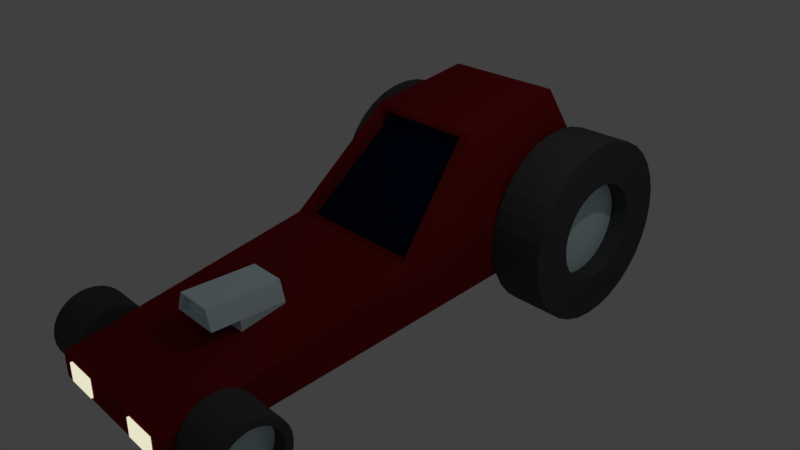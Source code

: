 # Source: low_poly_car.blend  (saved by Blender 2.79.0; exported with 4.5.12 LTS)
import bpy
from mathutils import Matrix  # noqa: F401  (used for matrix-valued properties, if any)

bpy.ops.wm.read_factory_settings(use_empty=True)
scene = bpy.context.scene
scene.name = 'Scene'

# ---- collections
col_collection_1 = bpy.data.collections.new('Collection 1'); scene.collection.children.link(col_collection_1)
col_collection_8 = bpy.data.collections.new('Collection 8'); scene.collection.children.link(col_collection_8)

# ---- materials (node trees are filled in below, after node groups)
mat_body = bpy.data.materials.new('Body')
mat_body.alpha_threshold = 0.0
mat_body.roughness = 0.5
mat_glass = bpy.data.materials.new('Glass')
mat_glass.alpha_threshold = 0.0
mat_glass.roughness = 0.5
mat_focus = bpy.data.materials.new('Focus')
mat_focus.alpha_threshold = 0.0
mat_focus.roughness = 0.5
mat_rubber = bpy.data.materials.new('Rubber')
mat_rubber.alpha_threshold = 0.0
mat_rubber.roughness = 0.5
mat_chrome = bpy.data.materials.new('Chrome')
mat_chrome.alpha_threshold = 0.0
mat_chrome.roughness = 0.5

# ---- material node trees
mat_body.use_nodes = True; mat_body.node_tree.nodes.clear()
_N = mat_body.node_tree.nodes; _L = mat_body.node_tree.links
n0 = _N.new('ShaderNodeOutputMaterial'); n0.name = 'Material Output'; n0.location = (300, 300)
n1 = _N.new('ShaderNodeBsdfDiffuse'); n1.name = 'Diffuse BSDF'; n1.location = (10, 300)
n1.inputs[0].default_value = (0.2079, 0.009706, 0.01072, 1.0)
_L.new(n1.outputs[0], n0.inputs[0])
n0.is_active_output = True
mat_glass.use_nodes = True; mat_glass.node_tree.nodes.clear()
_N = mat_glass.node_tree.nodes; _L = mat_glass.node_tree.links
n0 = _N.new('ShaderNodeOutputMaterial'); n0.name = 'Material Output'; n0.location = (300, 300)
n1 = _N.new('ShaderNodeBsdfDiffuse'); n1.name = 'Diffuse BSDF'; n1.location = (10, 300)
n1.inputs[0].default_value = (0.003301, 0.01138, 0.03741, 1.0)
_L.new(n1.outputs[0], n0.inputs[0])
n0.is_active_output = True
mat_focus.use_nodes = True; mat_focus.node_tree.nodes.clear()
_N = mat_focus.node_tree.nodes; _L = mat_focus.node_tree.links
n0 = _N.new('ShaderNodeOutputMaterial'); n0.name = 'Material Output'; n0.location = (300, 300)
n1 = _N.new('ShaderNodeEmission'); n1.name = 'Emission'; n1.location = (10, 300)
n1.inputs[0].default_value = (0.8, 0.7726, 0.5795, 1.0)
_L.new(n1.outputs[0], n0.inputs[0])
n0.is_active_output = True
mat_rubber.use_nodes = True; mat_rubber.node_tree.nodes.clear()
_N = mat_rubber.node_tree.nodes; _L = mat_rubber.node_tree.links
n0 = _N.new('ShaderNodeOutputMaterial'); n0.name = 'Material Output'; n0.location = (300, 300)
n1 = _N.new('ShaderNodeBsdfDiffuse'); n1.name = 'Diffuse BSDF'; n1.location = (10, 300)
n1.inputs[0].default_value = (0.07324, 0.07324, 0.07324, 1.0)
_L.new(n1.outputs[0], n0.inputs[0])
n0.is_active_output = True
mat_chrome.use_nodes = True; mat_chrome.node_tree.nodes.clear()
_N = mat_chrome.node_tree.nodes; _L = mat_chrome.node_tree.links
n0 = _N.new('ShaderNodeOutputMaterial'); n0.name = 'Material Output'; n0.location = (300, 300)
n1 = _N.new('ShaderNodeBsdfDiffuse'); n1.name = 'Diffuse BSDF'; n1.location = (10, 300)
n1.inputs[0].default_value = (0.7428, 0.9426, 1.0, 1.0)
_L.new(n1.outputs[0], n0.inputs[0])
n0.is_active_output = True

# ---- world
world_world = bpy.data.worlds.new('World'); scene.world = world_world
world_world.color = (0.05088, 0.05088, 0.05088)
world_world.use_sun_shadow = False
world_world.sun_shadow_jitter_overblur = 0.0
world_world.cycles.sampling_method = 'MANUAL'

# ---- cameras
cam_camera = bpy.data.cameras.new('Camera')
cam_camera.clip_end = 100.0
cam_camera.lens = 35.0
cam_camera.sensor_width = 32.0
cam_camera.sensor_height = 18.0
cam_camera.ortho_scale = 7.314
cam_camera.dof.focus_distance = 0.0

# ---- lights
light_lamp = bpy.data.lights.new('Lamp', 'POINT')
light_lamp.transmission_factor = 0.0
light_lamp.cutoff_distance = 30.0
light_lamp.energy = 100.0
light_lamp.shadow_buffer_clip_start = 1.001
light_lamp.shadow_soft_size = 0.1
light_lamp.shadow_maximum_resolution = 0.006
light_lamp.use_absolute_resolution = True

# ---- meshes
me_cube_001 = bpy.data.meshes.new('Cube.001')
me_cube_001.from_pydata([(-1.0, -1.456, 0.1291), (-1.0, -1.467, 1.0), (-0.8458, 1.238, -1.144), (-1.0, 1.247, 1.0), (1.0, -1.456, 0.1291), (1.0, -1.467, 1.0), (0.8458, 1.238, -1.144), (1.0, 1.247, 1.0), (-0.8516, -0.09335, -1.114), (-1.0, -0.1098, 1.0), (0.8516, -0.09335, -1.114), (1.0, -0.1098, 1.0), (0.6328, 1.025, -4.354), (-0.6328, 1.025, -4.354), (0.6378, 0.3937, -3.981), (-0.6378, 0.3937, -3.981), (1.0, -0.1098, -0.9765), (-1.0, -0.1098, -0.9765), (0.7679, 0.4102, -4.119), (-0.7679, 0.4102, -4.119), (0.8516, -0.04497, -0.8641), (-0.8516, -0.04497, -0.8641), (0.6378, 0.4421, -3.731), (-0.6378, 0.4421, -3.731), (1.0, 1.247, -1.0), (-1.0, 1.247, -1.0), (0.7679, 1.016, -4.498), (-0.7679, 1.016, -4.498), (0.8458, 1.124, -0.8175), (-0.8458, 1.124, -0.8175), (0.6328, 0.9116, -4.027), (-0.6328, 0.9116, -4.027), (0.8458, 1.124, -0.8175), (-0.8458, 1.124, -0.8175), (0.6328, 0.9116, -4.027), (-0.6328, 0.9116, -4.027), (0.8458, 1.124, -0.8175), (-0.8458, 1.124, -0.8175), (0.6328, 0.9116, -4.027), (-0.6328, 0.9116, -4.027)], [], [(17, 9, 3, 25), (25, 3, 7, 24), (16, 11, 5, 4), (4, 5, 1, 0), (17, 16, 4, 0), (11, 9, 1, 5), (7, 3, 9, 11), (8, 15, 23, 21), (24, 7, 11, 16), (0, 1, 9, 17), (27, 26, 18, 19), (12, 13, 31, 30), (24, 16, 18, 26), (17, 25, 27, 19), (8, 10, 16, 17), (14, 15, 19, 18), (15, 8, 17, 19), (10, 14, 18, 16), (20, 21, 23, 22), (10, 8, 21, 20), (14, 10, 20, 22), (15, 14, 22, 23), (6, 2, 25, 24), (13, 12, 26, 27), (12, 6, 24, 26), (2, 13, 27, 25), (31, 29, 33, 35), (6, 12, 30, 28), (2, 6, 28, 29), (13, 2, 29, 31), (32, 34, 38, 36), (30, 31, 35, 34), (28, 30, 34, 32), (29, 28, 32, 33), (37, 36, 38, 39), (33, 32, 36, 37), (35, 33, 37, 39), (34, 35, 39, 38)])
me_cube_001.polygons.foreach_set('material_index', [0, 0, 0, 0, 0, 0, 0, 0, 0, 0, 0, 0, 0, 0, 0, 0, 0, 0, 1, 0, 0, 0, 0, 0, 0, 0, 0, 0, 0, 0, 0, 0, 0, 0, 1, 0, 0, 0])
me_cube_001.materials.append(mat_body)
me_cube_001.materials.append(mat_glass)
me_cube_001.use_remesh_preserve_volume = False
me_cube_001.use_remesh_preserve_attributes = False
me_cube_001.use_mirror_vertex_groups = False
me_cube_001.update()
me_cube_002 = bpy.data.meshes.new('Cube.002')
me_cube_002.from_pydata([(-1.0, -1.0, -1.0), (-1.0, -1.0, 1.0), (-1.0, 1.0, -1.0), (-1.0, 1.0, 1.0), (1.0, -1.0, -1.0), (1.0, -1.0, 1.0), (1.0, 1.0, -1.0), (1.0, 1.0, 1.0)], [], [(0, 1, 3, 2), (2, 3, 7, 6), (6, 7, 5, 4), (4, 5, 1, 0), (2, 6, 4, 0), (7, 3, 1, 5)])
me_cube_002.materials.append(mat_focus)
me_cube_002.use_remesh_preserve_volume = False
me_cube_002.use_remesh_preserve_attributes = False
me_cube_002.use_mirror_vertex_groups = False
me_cube_002.update()
me_cylinder_001 = bpy.data.meshes.new('Cylinder.001')
me_cylinder_001.from_pydata([(0.0, 1.0, -1.0), (-8.053e-08, 0.7891, 1.0), (0.1951, 0.9808, -1.0), (0.1539, 0.7739, 1.0), (0.3827, 0.9239, -1.0), (0.302, 0.729, 1.0), (0.5556, 0.8315, -1.0), (0.4384, 0.6561, 1.0), (0.7071, 0.7071, -1.0), (0.558, 0.558, 1.0), (0.8315, 0.5556, -1.0), (0.6561, 0.4384, 1.0), (0.9239, 0.3827, -1.0), (0.729, 0.302, 1.0), (0.9808, 0.1951, -1.0), (0.7739, 0.1539, 1.0), (1.0, 7.55e-08, -1.0), (0.7891, 4.313e-08, 1.0), (0.9808, -0.1951, -1.0), (0.7739, -0.1539, 1.0), (0.9239, -0.3827, -1.0), (0.729, -0.302, 1.0), (0.8315, -0.5556, -1.0), (0.6561, -0.4384, 1.0), (0.7071, -0.7071, -1.0), (0.558, -0.558, 1.0), (0.5556, -0.8315, -1.0), (0.4384, -0.6561, 1.0), (0.3827, -0.9239, -1.0), (0.302, -0.729, 1.0), (0.1951, -0.9808, -1.0), (0.1539, -0.7739, 1.0), (-3.258e-07, -1.0, -1.0), (-2.611e-07, -0.7891, 1.0), (-0.1951, -0.9808, -1.0), (-0.1539, -0.7739, 1.0), (-0.3827, -0.9239, -1.0), (-0.302, -0.729, 1.0), (-0.5556, -0.8315, -1.0), (-0.4384, -0.6561, 1.0), (-0.7071, -0.7071, -1.0), (-0.558, -0.558, 1.0), (-0.8315, -0.5556, -1.0), (-0.6561, -0.4384, 1.0), (-0.9239, -0.3827, -1.0), (-0.729, -0.302, 1.0), (-0.9808, -0.1951, -1.0), (-0.7739, -0.1539, 1.0), (-1.0, 9.656e-07, -1.0), (-0.7891, 7.73e-07, 1.0), (-0.9808, 0.1951, -1.0), (-0.7739, 0.1539, 1.0), (-0.9239, 0.3827, -1.0), (-0.729, 0.302, 1.0), (-0.8315, 0.5556, -1.0), (-0.6561, 0.4384, 1.0), (-0.7071, 0.7071, -1.0), (-0.558, 0.558, 1.0), (-0.5556, 0.8315, -1.0), (-0.4384, 0.6561, 1.0), (-0.3827, 0.9239, -1.0), (-0.302, 0.729, 1.0), (-0.1951, 0.9808, -1.0), (-0.1539, 0.7739, 1.0), (0.1951, 0.9808, 1.0), (0.0, 1.0, 1.0), (0.3827, 0.9239, 1.0), (0.5556, 0.8315, 1.0), (0.7071, 0.7071, 1.0), (0.8315, 0.5556, 1.0), (0.9239, 0.3827, 1.0), (0.9808, 0.1951, 1.0), (1.0, 7.55e-08, 1.0), (0.9808, -0.1951, 1.0), (0.9239, -0.3827, 1.0), (0.8315, -0.5556, 1.0), (0.7071, -0.7071, 1.0), (0.5556, -0.8315, 1.0), (0.3827, -0.9239, 1.0), (0.1951, -0.9808, 1.0), (-3.258e-07, -1.0, 1.0), (-0.1951, -0.9808, 1.0), (-0.3827, -0.9239, 1.0), (-0.5556, -0.8315, 1.0), (-0.7071, -0.7071, 1.0), (-0.8315, -0.5556, 1.0), (-0.9239, -0.3827, 1.0), (-0.9808, -0.1951, 1.0), (-1.0, 9.656e-07, 1.0), (-0.9808, 0.1951, 1.0), (-0.9239, 0.3827, 1.0), (-0.8315, 0.5556, 1.0), (-0.7071, 0.7071, 1.0), (-0.5556, 0.8315, 1.0), (-0.3827, 0.9239, 1.0), (-0.1951, 0.9808, 1.0), (0.1539, 0.7739, 0.4056), (-1.087e-07, 0.7891, 0.4056), (0.302, 0.729, 0.4056), (0.4384, 0.6561, 0.4056), (0.558, 0.558, 0.4056), (0.6561, 0.4384, 0.4056), (0.729, 0.302, 0.4056), (0.7739, 0.1539, 0.4056), (0.7891, 4.313e-08, 0.4056), (0.7739, -0.1539, 0.4056), (0.729, -0.302, 0.4056), (0.6561, -0.4384, 0.4056), (0.558, -0.558, 0.4056), (0.4384, -0.6561, 0.4056), (0.302, -0.729, 0.4056), (0.1539, -0.7739, 0.4056), (-2.893e-07, -0.7891, 0.4056), (-0.1539, -0.7739, 0.4056), (-0.302, -0.729, 0.4056), (-0.4384, -0.6561, 0.4056), (-0.558, -0.558, 0.4056), (-0.6561, -0.4384, 0.4056), (-0.729, -0.302, 0.4056), (-0.7739, -0.1539, 0.4056), (-0.7891, 7.73e-07, 0.4056), (-0.7739, 0.1539, 0.4056), (-0.729, 0.302, 0.4056), (-0.6561, 0.4384, 0.4056), (-0.558, 0.558, 0.4056), (-0.4384, 0.6561, 0.4056), (-0.302, 0.729, 0.4056), (-0.1539, 0.7739, 0.4056)], [], [(0, 65, 64, 2), (2, 64, 66, 4), (4, 66, 67, 6), (6, 67, 68, 8), (8, 68, 69, 10), (10, 69, 70, 12), (12, 70, 71, 14), (14, 71, 72, 16), (16, 72, 73, 18), (18, 73, 74, 20), (20, 74, 75, 22), (22, 75, 76, 24), (24, 76, 77, 26), (26, 77, 78, 28), (28, 78, 79, 30), (30, 79, 80, 32), (32, 80, 81, 34), (34, 81, 82, 36), (36, 82, 83, 38), (38, 83, 84, 40), (40, 84, 85, 42), (42, 85, 86, 44), (44, 86, 87, 46), (46, 87, 88, 48), (48, 88, 89, 50), (50, 89, 90, 52), (52, 90, 91, 54), (54, 91, 92, 56), (56, 92, 93, 58), (58, 93, 94, 60), (61, 59, 125, 126), (60, 94, 95, 62), (62, 95, 65, 0), (0, 2, 4, 6, 8, 10, 12, 14, 16, 18, 20, 22, 24, 26, 28, 30, 32, 34, 36, 38, 40, 42, 44, 46, 48, 50, 52, 54, 56, 58, 60, 62), (1, 3, 64, 65), (3, 5, 66, 64), (5, 7, 67, 66), (7, 9, 68, 67), (9, 11, 69, 68), (11, 13, 70, 69), (13, 15, 71, 70), (15, 17, 72, 71), (17, 19, 73, 72), (19, 21, 74, 73), (21, 23, 75, 74), (23, 25, 76, 75), (25, 27, 77, 76), (27, 29, 78, 77), (29, 31, 79, 78), (31, 33, 80, 79), (33, 35, 81, 80), (35, 37, 82, 81), (37, 39, 83, 82), (39, 41, 84, 83), (41, 43, 85, 84), (43, 45, 86, 85), (45, 47, 87, 86), (47, 49, 88, 87), (49, 51, 89, 88), (51, 53, 90, 89), (53, 55, 91, 90), (55, 57, 92, 91), (57, 59, 93, 92), (59, 61, 94, 93), (61, 63, 95, 94), (63, 1, 65, 95), (96, 97, 127, 126, 125, 124, 123, 122, 121, 120, 119, 118, 117, 116, 115, 114, 113, 112, 111, 110, 109, 108, 107, 106, 105, 104, 103, 102, 101, 100, 99, 98), (35, 33, 112, 113), (9, 7, 99, 100), (63, 61, 126, 127), (37, 35, 113, 114), (11, 9, 100, 101), (1, 63, 127, 97), (39, 37, 114, 115), (13, 11, 101, 102), (41, 39, 115, 116), (15, 13, 102, 103), (43, 41, 116, 117), (17, 15, 103, 104), (45, 43, 117, 118), (19, 17, 104, 105), (47, 45, 118, 119), (21, 19, 105, 106), (49, 47, 119, 120), (23, 21, 106, 107), (51, 49, 120, 121), (25, 23, 107, 108), (53, 51, 121, 122), (27, 25, 108, 109), (55, 53, 122, 123), (29, 27, 109, 110), (3, 1, 97, 96), (57, 55, 123, 124), (31, 29, 110, 111), (5, 3, 96, 98), (59, 57, 124, 125), (33, 31, 111, 112), (7, 5, 98, 99)])
me_cylinder_001.polygons.foreach_set('material_index', [0, 0, 0, 0, 0, 0, 0, 0, 0, 0, 0, 0, 0, 0, 0, 0, 0, 0, 0, 0, 0, 0, 0, 0, 0, 0, 0, 0, 0, 0, 0, 0, 0, 0, 0, 0, 0, 0, 0, 0, 0, 0, 0, 0, 0, 0, 0, 0, 0, 0, 0, 0, 0, 0, 0, 0, 0, 0, 0, 0, 0, 0, 0, 0, 0, 0, 1, 0, 0, 0, 0, 0, 0, 0, 0, 0, 0, 0, 0, 0, 0, 0, 0, 0, 0, 0, 0, 0, 0, 0, 0, 0, 0, 0, 0, 0, 0, 0])
me_cylinder_001.materials.append(mat_rubber)
me_cylinder_001.materials.append(mat_chrome)
me_cylinder_001.use_remesh_preserve_volume = False
me_cylinder_001.use_remesh_preserve_attributes = False
me_cylinder_001.use_mirror_vertex_groups = False
me_cylinder_001.update()
me_cylinder = bpy.data.meshes.new('Cylinder')
me_cylinder.from_pydata([(0.0, 1.0, -1.0), (-1.766e-07, 0.5374, 1.0), (0.1951, 0.9808, -1.0), (0.1048, 0.5271, 1.0), (0.3827, 0.9239, -1.0), (0.2057, 0.4965, 1.0), (0.5556, 0.8315, -1.0), (0.2986, 0.4468, 1.0), (0.7071, 0.7071, -1.0), (0.38, 0.38, 1.0), (0.8315, 0.5556, -1.0), (0.4468, 0.2986, 1.0), (0.9239, 0.3827, -1.0), (0.4965, 0.2057, 1.0), (0.9808, 0.1951, -1.0), (0.5271, 0.1048, 1.0), (1.0, 7.55e-08, -1.0), (0.5374, 4.501e-09, 1.0), (0.9808, -0.1951, -1.0), (0.5271, -0.1048, 1.0), (0.9239, -0.3827, -1.0), (0.4965, -0.2057, 1.0), (0.8315, -0.5556, -1.0), (0.4468, -0.2986, 1.0), (0.7071, -0.7071, -1.0), (0.38, -0.38, 1.0), (0.5556, -0.8315, -1.0), (0.2986, -0.4468, 1.0), (0.3827, -0.9239, -1.0), (0.2057, -0.4965, 1.0), (0.1951, -0.9808, -1.0), (0.1048, -0.5271, 1.0), (-3.258e-07, -1.0, -1.0), (-1.838e-07, -0.5374, 1.0), (-0.1951, -0.9808, -1.0), (-0.1048, -0.5271, 1.0), (-0.3827, -0.9239, -1.0), (-0.2057, -0.4965, 1.0), (-0.5556, -0.8315, -1.0), (-0.2986, -0.4468, 1.0), (-0.7071, -0.7071, -1.0), (-0.38, -0.38, 1.0), (-0.8315, -0.5556, -1.0), (-0.4468, -0.2986, 1.0), (-0.9239, -0.3827, -1.0), (-0.4965, -0.2057, 1.0), (-0.9808, -0.1951, -1.0), (-0.5271, -0.1048, 1.0), (-1.0, 9.656e-07, -1.0), (-0.5374, 5.431e-07, 1.0), (-0.9808, 0.1951, -1.0), (-0.5271, 0.1048, 1.0), (-0.9239, 0.3827, -1.0), (-0.4965, 0.2057, 1.0), (-0.8315, 0.5556, -1.0), (-0.4468, 0.2986, 1.0), (-0.7071, 0.7071, -1.0), (-0.38, 0.38, 1.0), (-0.5556, 0.8315, -1.0), (-0.2986, 0.4468, 1.0), (-0.3827, 0.9239, -1.0), (-0.2057, 0.4965, 1.0), (-0.1951, 0.9808, -1.0), (-0.1048, 0.5271, 1.0), (0.1951, 0.9808, 1.0), (0.0, 1.0, 1.0), (0.3827, 0.9239, 1.0), (0.5556, 0.8315, 1.0), (0.7071, 0.7071, 1.0), (0.8315, 0.5556, 1.0), (0.9239, 0.3827, 1.0), (0.9808, 0.1951, 1.0), (1.0, 7.55e-08, 1.0), (0.9808, -0.1951, 1.0), (0.9239, -0.3827, 1.0), (0.8315, -0.5556, 1.0), (0.7071, -0.7071, 1.0), (0.5556, -0.8315, 1.0), (0.3827, -0.9239, 1.0), (0.1951, -0.9808, 1.0), (-3.258e-07, -1.0, 1.0), (-0.1951, -0.9808, 1.0), (-0.3827, -0.9239, 1.0), (-0.5556, -0.8315, 1.0), (-0.7071, -0.7071, 1.0), (-0.8315, -0.5556, 1.0), (-0.9239, -0.3827, 1.0), (-0.9808, -0.1951, 1.0), (-1.0, 9.656e-07, 1.0), (-0.9808, 0.1951, 1.0), (-0.9239, 0.3827, 1.0), (-0.8315, 0.5556, 1.0), (-0.7071, 0.7071, 1.0), (-0.5556, 0.8315, 1.0), (-0.3827, 0.9239, 1.0), (-0.1951, 0.9808, 1.0), (0.1048, 0.5271, 0.3334), (-1.612e-07, 0.5374, 0.3334), (0.2057, 0.4965, 0.3334), (0.2986, 0.4468, 0.3334), (0.38, 0.38, 0.3334), (0.4468, 0.2986, 0.3334), (0.4965, 0.2057, 0.3334), (0.5271, 0.1048, 0.3334), (0.5374, 4.501e-09, 0.3334), (0.5271, -0.1048, 0.3334), (0.4965, -0.2057, 0.3334), (0.4468, -0.2986, 0.3334), (0.38, -0.38, 0.3334), (0.2986, -0.4468, 0.3334), (0.2057, -0.4965, 0.3334), (0.1048, -0.5271, 0.3334), (-1.685e-07, -0.5374, 0.3334), (-0.1048, -0.5271, 0.3334), (-0.2057, -0.4965, 0.3334), (-0.2986, -0.4468, 0.3334), (-0.38, -0.38, 0.3334), (-0.4468, -0.2986, 0.3334), (-0.4965, -0.2057, 0.3334), (-0.5271, -0.1048, 0.3334), (-0.5374, 5.431e-07, 0.3334), (-0.5271, 0.1048, 0.3334), (-0.4965, 0.2057, 0.3334), (-0.4468, 0.2986, 0.3334), (-0.38, 0.38, 0.3334), (-0.2986, 0.4468, 0.3334), (-0.2057, 0.4965, 0.3334), (-0.1048, 0.5271, 0.3334)], [], [(0, 65, 64, 2), (2, 64, 66, 4), (4, 66, 67, 6), (6, 67, 68, 8), (8, 68, 69, 10), (10, 69, 70, 12), (12, 70, 71, 14), (14, 71, 72, 16), (16, 72, 73, 18), (18, 73, 74, 20), (20, 74, 75, 22), (22, 75, 76, 24), (24, 76, 77, 26), (26, 77, 78, 28), (28, 78, 79, 30), (30, 79, 80, 32), (32, 80, 81, 34), (34, 81, 82, 36), (36, 82, 83, 38), (38, 83, 84, 40), (40, 84, 85, 42), (42, 85, 86, 44), (44, 86, 87, 46), (46, 87, 88, 48), (48, 88, 89, 50), (50, 89, 90, 52), (52, 90, 91, 54), (54, 91, 92, 56), (56, 92, 93, 58), (58, 93, 94, 60), (51, 49, 120, 121), (60, 94, 95, 62), (62, 95, 65, 0), (0, 2, 4, 6, 8, 10, 12, 14, 16, 18, 20, 22, 24, 26, 28, 30, 32, 34, 36, 38, 40, 42, 44, 46, 48, 50, 52, 54, 56, 58, 60, 62), (1, 3, 64, 65), (3, 5, 66, 64), (5, 7, 67, 66), (7, 9, 68, 67), (9, 11, 69, 68), (11, 13, 70, 69), (13, 15, 71, 70), (15, 17, 72, 71), (17, 19, 73, 72), (19, 21, 74, 73), (21, 23, 75, 74), (23, 25, 76, 75), (25, 27, 77, 76), (27, 29, 78, 77), (29, 31, 79, 78), (31, 33, 80, 79), (33, 35, 81, 80), (35, 37, 82, 81), (37, 39, 83, 82), (39, 41, 84, 83), (41, 43, 85, 84), (43, 45, 86, 85), (45, 47, 87, 86), (47, 49, 88, 87), (49, 51, 89, 88), (51, 53, 90, 89), (53, 55, 91, 90), (55, 57, 92, 91), (57, 59, 93, 92), (59, 61, 94, 93), (61, 63, 95, 94), (63, 1, 65, 95), (96, 97, 127, 126, 125, 124, 123, 122, 121, 120, 119, 118, 117, 116, 115, 114, 113, 112, 111, 110, 109, 108, 107, 106, 105, 104, 103, 102, 101, 100, 99, 98), (25, 23, 107, 108), (53, 51, 121, 122), (27, 25, 108, 109), (55, 53, 122, 123), (29, 27, 109, 110), (3, 1, 97, 96), (57, 55, 123, 124), (31, 29, 110, 111), (5, 3, 96, 98), (59, 57, 124, 125), (33, 31, 111, 112), (7, 5, 98, 99), (61, 59, 125, 126), (35, 33, 112, 113), (9, 7, 99, 100), (63, 61, 126, 127), (37, 35, 113, 114), (11, 9, 100, 101), (1, 63, 127, 97), (39, 37, 114, 115), (13, 11, 101, 102), (41, 39, 115, 116), (15, 13, 102, 103), (43, 41, 116, 117), (17, 15, 103, 104), (45, 43, 117, 118), (19, 17, 104, 105), (47, 45, 118, 119), (21, 19, 105, 106), (49, 47, 119, 120), (23, 21, 106, 107)])
me_cylinder.polygons.foreach_set('material_index', [0, 0, 0, 0, 0, 0, 0, 0, 0, 0, 0, 0, 0, 0, 0, 0, 0, 0, 0, 0, 0, 0, 0, 0, 0, 0, 0, 0, 0, 0, 0, 0, 0, 0, 0, 0, 0, 0, 0, 0, 0, 0, 0, 0, 0, 0, 0, 0, 0, 0, 0, 0, 0, 0, 0, 0, 0, 0, 0, 0, 0, 0, 0, 0, 0, 0, 1, 0, 0, 0, 0, 0, 0, 0, 0, 0, 0, 0, 0, 0, 0, 0, 0, 0, 0, 0, 0, 0, 0, 0, 0, 0, 0, 0, 0, 0, 0, 0])
me_cylinder.materials.append(mat_rubber)
me_cylinder.materials.append(mat_chrome)
me_cylinder.use_remesh_preserve_volume = False
me_cylinder.use_remesh_preserve_attributes = False
me_cylinder.use_mirror_vertex_groups = False
me_cylinder.update()
me_cube_005 = bpy.data.meshes.new('Cube.005')
me_cube_005.from_pydata([(-1.0, -1.0, -1.0), (-1.0, -1.0, 1.0), (-1.0, 1.0, -1.0), (-1.0, 1.0, 1.0), (1.0, -1.0, -1.0), (1.0, -1.0, 1.0), (1.0, 1.0, -1.0), (1.0, 1.0, 1.0)], [], [(0, 1, 3, 2), (2, 3, 7, 6), (6, 7, 5, 4), (4, 5, 1, 0), (2, 6, 4, 0), (7, 3, 1, 5)])
me_cube_005.materials.append(mat_focus)
me_cube_005.use_remesh_preserve_volume = False
me_cube_005.use_remesh_preserve_attributes = False
me_cube_005.use_mirror_vertex_groups = False
me_cube_005.update()
me_cylinder_004 = bpy.data.meshes.new('Cylinder.004')
me_cylinder_004.from_pydata([(0.0, 1.0, -1.0), (-8.053e-08, 0.7891, 1.0), (0.1951, 0.9808, -1.0), (0.1539, 0.7739, 1.0), (0.3827, 0.9239, -1.0), (0.302, 0.729, 1.0), (0.5556, 0.8315, -1.0), (0.4384, 0.6561, 1.0), (0.7071, 0.7071, -1.0), (0.558, 0.558, 1.0), (0.8315, 0.5556, -1.0), (0.6561, 0.4384, 1.0), (0.9239, 0.3827, -1.0), (0.729, 0.302, 1.0), (0.9808, 0.1951, -1.0), (0.7739, 0.1539, 1.0), (1.0, 7.55e-08, -1.0), (0.7891, 4.313e-08, 1.0), (0.9808, -0.1951, -1.0), (0.7739, -0.1539, 1.0), (0.9239, -0.3827, -1.0), (0.729, -0.302, 1.0), (0.8315, -0.5556, -1.0), (0.6561, -0.4384, 1.0), (0.7071, -0.7071, -1.0), (0.558, -0.558, 1.0), (0.5556, -0.8315, -1.0), (0.4384, -0.6561, 1.0), (0.3827, -0.9239, -1.0), (0.302, -0.729, 1.0), (0.1951, -0.9808, -1.0), (0.1539, -0.7739, 1.0), (-3.258e-07, -1.0, -1.0), (-2.611e-07, -0.7891, 1.0), (-0.1951, -0.9808, -1.0), (-0.1539, -0.7739, 1.0), (-0.3827, -0.9239, -1.0), (-0.302, -0.729, 1.0), (-0.5556, -0.8315, -1.0), (-0.4384, -0.6561, 1.0), (-0.7071, -0.7071, -1.0), (-0.558, -0.558, 1.0), (-0.8315, -0.5556, -1.0), (-0.6561, -0.4384, 1.0), (-0.9239, -0.3827, -1.0), (-0.729, -0.302, 1.0), (-0.9808, -0.1951, -1.0), (-0.7739, -0.1539, 1.0), (-1.0, 9.656e-07, -1.0), (-0.7891, 7.73e-07, 1.0), (-0.9808, 0.1951, -1.0), (-0.7739, 0.1539, 1.0), (-0.9239, 0.3827, -1.0), (-0.729, 0.302, 1.0), (-0.8315, 0.5556, -1.0), (-0.6561, 0.4384, 1.0), (-0.7071, 0.7071, -1.0), (-0.558, 0.558, 1.0), (-0.5556, 0.8315, -1.0), (-0.4384, 0.6561, 1.0), (-0.3827, 0.9239, -1.0), (-0.302, 0.729, 1.0), (-0.1951, 0.9808, -1.0), (-0.1539, 0.7739, 1.0), (0.1951, 0.9808, 1.0), (0.0, 1.0, 1.0), (0.3827, 0.9239, 1.0), (0.5556, 0.8315, 1.0), (0.7071, 0.7071, 1.0), (0.8315, 0.5556, 1.0), (0.9239, 0.3827, 1.0), (0.9808, 0.1951, 1.0), (1.0, 7.55e-08, 1.0), (0.9808, -0.1951, 1.0), (0.9239, -0.3827, 1.0), (0.8315, -0.5556, 1.0), (0.7071, -0.7071, 1.0), (0.5556, -0.8315, 1.0), (0.3827, -0.9239, 1.0), (0.1951, -0.9808, 1.0), (-3.258e-07, -1.0, 1.0), (-0.1951, -0.9808, 1.0), (-0.3827, -0.9239, 1.0), (-0.5556, -0.8315, 1.0), (-0.7071, -0.7071, 1.0), (-0.8315, -0.5556, 1.0), (-0.9239, -0.3827, 1.0), (-0.9808, -0.1951, 1.0), (-1.0, 9.656e-07, 1.0), (-0.9808, 0.1951, 1.0), (-0.9239, 0.3827, 1.0), (-0.8315, 0.5556, 1.0), (-0.7071, 0.7071, 1.0), (-0.5556, 0.8315, 1.0), (-0.3827, 0.9239, 1.0), (-0.1951, 0.9808, 1.0), (0.1539, 0.7739, 0.4056), (-1.087e-07, 0.7891, 0.4056), (0.302, 0.729, 0.4056), (0.4384, 0.6561, 0.4056), (0.558, 0.558, 0.4056), (0.6561, 0.4384, 0.4056), (0.729, 0.302, 0.4056), (0.7739, 0.1539, 0.4056), (0.7891, 4.313e-08, 0.4056), (0.7739, -0.1539, 0.4056), (0.729, -0.302, 0.4056), (0.6561, -0.4384, 0.4056), (0.558, -0.558, 0.4056), (0.4384, -0.6561, 0.4056), (0.302, -0.729, 0.4056), (0.1539, -0.7739, 0.4056), (-2.893e-07, -0.7891, 0.4056), (-0.1539, -0.7739, 0.4056), (-0.302, -0.729, 0.4056), (-0.4384, -0.6561, 0.4056), (-0.558, -0.558, 0.4056), (-0.6561, -0.4384, 0.4056), (-0.729, -0.302, 0.4056), (-0.7739, -0.1539, 0.4056), (-0.7891, 7.73e-07, 0.4056), (-0.7739, 0.1539, 0.4056), (-0.729, 0.302, 0.4056), (-0.6561, 0.4384, 0.4056), (-0.558, 0.558, 0.4056), (-0.4384, 0.6561, 0.4056), (-0.302, 0.729, 0.4056), (-0.1539, 0.7739, 0.4056)], [], [(0, 65, 64, 2), (2, 64, 66, 4), (4, 66, 67, 6), (6, 67, 68, 8), (8, 68, 69, 10), (10, 69, 70, 12), (12, 70, 71, 14), (14, 71, 72, 16), (16, 72, 73, 18), (18, 73, 74, 20), (20, 74, 75, 22), (22, 75, 76, 24), (24, 76, 77, 26), (26, 77, 78, 28), (28, 78, 79, 30), (30, 79, 80, 32), (32, 80, 81, 34), (34, 81, 82, 36), (36, 82, 83, 38), (38, 83, 84, 40), (40, 84, 85, 42), (42, 85, 86, 44), (44, 86, 87, 46), (46, 87, 88, 48), (48, 88, 89, 50), (50, 89, 90, 52), (52, 90, 91, 54), (54, 91, 92, 56), (56, 92, 93, 58), (58, 93, 94, 60), (61, 59, 125, 126), (60, 94, 95, 62), (62, 95, 65, 0), (0, 2, 4, 6, 8, 10, 12, 14, 16, 18, 20, 22, 24, 26, 28, 30, 32, 34, 36, 38, 40, 42, 44, 46, 48, 50, 52, 54, 56, 58, 60, 62), (1, 3, 64, 65), (3, 5, 66, 64), (5, 7, 67, 66), (7, 9, 68, 67), (9, 11, 69, 68), (11, 13, 70, 69), (13, 15, 71, 70), (15, 17, 72, 71), (17, 19, 73, 72), (19, 21, 74, 73), (21, 23, 75, 74), (23, 25, 76, 75), (25, 27, 77, 76), (27, 29, 78, 77), (29, 31, 79, 78), (31, 33, 80, 79), (33, 35, 81, 80), (35, 37, 82, 81), (37, 39, 83, 82), (39, 41, 84, 83), (41, 43, 85, 84), (43, 45, 86, 85), (45, 47, 87, 86), (47, 49, 88, 87), (49, 51, 89, 88), (51, 53, 90, 89), (53, 55, 91, 90), (55, 57, 92, 91), (57, 59, 93, 92), (59, 61, 94, 93), (61, 63, 95, 94), (63, 1, 65, 95), (96, 97, 127, 126, 125, 124, 123, 122, 121, 120, 119, 118, 117, 116, 115, 114, 113, 112, 111, 110, 109, 108, 107, 106, 105, 104, 103, 102, 101, 100, 99, 98), (35, 33, 112, 113), (9, 7, 99, 100), (63, 61, 126, 127), (37, 35, 113, 114), (11, 9, 100, 101), (1, 63, 127, 97), (39, 37, 114, 115), (13, 11, 101, 102), (41, 39, 115, 116), (15, 13, 102, 103), (43, 41, 116, 117), (17, 15, 103, 104), (45, 43, 117, 118), (19, 17, 104, 105), (47, 45, 118, 119), (21, 19, 105, 106), (49, 47, 119, 120), (23, 21, 106, 107), (51, 49, 120, 121), (25, 23, 107, 108), (53, 51, 121, 122), (27, 25, 108, 109), (55, 53, 122, 123), (29, 27, 109, 110), (3, 1, 97, 96), (57, 55, 123, 124), (31, 29, 110, 111), (5, 3, 96, 98), (59, 57, 124, 125), (33, 31, 111, 112), (7, 5, 98, 99)])
me_cylinder_004.polygons.foreach_set('material_index', [0, 0, 0, 0, 0, 0, 0, 0, 0, 0, 0, 0, 0, 0, 0, 0, 0, 0, 0, 0, 0, 0, 0, 0, 0, 0, 0, 0, 0, 0, 0, 0, 0, 0, 0, 0, 0, 0, 0, 0, 0, 0, 0, 0, 0, 0, 0, 0, 0, 0, 0, 0, 0, 0, 0, 0, 0, 0, 0, 0, 0, 0, 0, 0, 0, 0, 1, 0, 0, 0, 0, 0, 0, 0, 0, 0, 0, 0, 0, 0, 0, 0, 0, 0, 0, 0, 0, 0, 0, 0, 0, 0, 0, 0, 0, 0, 0, 0])
me_cylinder_004.materials.append(mat_rubber)
me_cylinder_004.materials.append(mat_chrome)
me_cylinder_004.use_remesh_preserve_volume = False
me_cylinder_004.use_remesh_preserve_attributes = False
me_cylinder_004.use_mirror_vertex_groups = False
me_cylinder_004.update()
me_cylinder_005 = bpy.data.meshes.new('Cylinder.005')
me_cylinder_005.from_pydata([(0.0, 1.0, -1.0), (-1.766e-07, 0.5374, 1.0), (0.1951, 0.9808, -1.0), (0.1048, 0.5271, 1.0), (0.3827, 0.9239, -1.0), (0.2057, 0.4965, 1.0), (0.5556, 0.8315, -1.0), (0.2986, 0.4468, 1.0), (0.7071, 0.7071, -1.0), (0.38, 0.38, 1.0), (0.8315, 0.5556, -1.0), (0.4468, 0.2986, 1.0), (0.9239, 0.3827, -1.0), (0.4965, 0.2057, 1.0), (0.9808, 0.1951, -1.0), (0.5271, 0.1048, 1.0), (1.0, 7.55e-08, -1.0), (0.5374, 4.501e-09, 1.0), (0.9808, -0.1951, -1.0), (0.5271, -0.1048, 1.0), (0.9239, -0.3827, -1.0), (0.4965, -0.2057, 1.0), (0.8315, -0.5556, -1.0), (0.4468, -0.2986, 1.0), (0.7071, -0.7071, -1.0), (0.38, -0.38, 1.0), (0.5556, -0.8315, -1.0), (0.2986, -0.4468, 1.0), (0.3827, -0.9239, -1.0), (0.2057, -0.4965, 1.0), (0.1951, -0.9808, -1.0), (0.1048, -0.5271, 1.0), (-3.258e-07, -1.0, -1.0), (-1.838e-07, -0.5374, 1.0), (-0.1951, -0.9808, -1.0), (-0.1048, -0.5271, 1.0), (-0.3827, -0.9239, -1.0), (-0.2057, -0.4965, 1.0), (-0.5556, -0.8315, -1.0), (-0.2986, -0.4468, 1.0), (-0.7071, -0.7071, -1.0), (-0.38, -0.38, 1.0), (-0.8315, -0.5556, -1.0), (-0.4468, -0.2986, 1.0), (-0.9239, -0.3827, -1.0), (-0.4965, -0.2057, 1.0), (-0.9808, -0.1951, -1.0), (-0.5271, -0.1048, 1.0), (-1.0, 9.656e-07, -1.0), (-0.5374, 5.431e-07, 1.0), (-0.9808, 0.1951, -1.0), (-0.5271, 0.1048, 1.0), (-0.9239, 0.3827, -1.0), (-0.4965, 0.2057, 1.0), (-0.8315, 0.5556, -1.0), (-0.4468, 0.2986, 1.0), (-0.7071, 0.7071, -1.0), (-0.38, 0.38, 1.0), (-0.5556, 0.8315, -1.0), (-0.2986, 0.4468, 1.0), (-0.3827, 0.9239, -1.0), (-0.2057, 0.4965, 1.0), (-0.1951, 0.9808, -1.0), (-0.1048, 0.5271, 1.0), (0.1951, 0.9808, 1.0), (0.0, 1.0, 1.0), (0.3827, 0.9239, 1.0), (0.5556, 0.8315, 1.0), (0.7071, 0.7071, 1.0), (0.8315, 0.5556, 1.0), (0.9239, 0.3827, 1.0), (0.9808, 0.1951, 1.0), (1.0, 7.55e-08, 1.0), (0.9808, -0.1951, 1.0), (0.9239, -0.3827, 1.0), (0.8315, -0.5556, 1.0), (0.7071, -0.7071, 1.0), (0.5556, -0.8315, 1.0), (0.3827, -0.9239, 1.0), (0.1951, -0.9808, 1.0), (-3.258e-07, -1.0, 1.0), (-0.1951, -0.9808, 1.0), (-0.3827, -0.9239, 1.0), (-0.5556, -0.8315, 1.0), (-0.7071, -0.7071, 1.0), (-0.8315, -0.5556, 1.0), (-0.9239, -0.3827, 1.0), (-0.9808, -0.1951, 1.0), (-1.0, 9.656e-07, 1.0), (-0.9808, 0.1951, 1.0), (-0.9239, 0.3827, 1.0), (-0.8315, 0.5556, 1.0), (-0.7071, 0.7071, 1.0), (-0.5556, 0.8315, 1.0), (-0.3827, 0.9239, 1.0), (-0.1951, 0.9808, 1.0), (0.1048, 0.5271, 0.3334), (-1.612e-07, 0.5374, 0.3334), (0.2057, 0.4965, 0.3334), (0.2986, 0.4468, 0.3334), (0.38, 0.38, 0.3334), (0.4468, 0.2986, 0.3334), (0.4965, 0.2057, 0.3334), (0.5271, 0.1048, 0.3334), (0.5374, 4.501e-09, 0.3334), (0.5271, -0.1048, 0.3334), (0.4965, -0.2057, 0.3334), (0.4468, -0.2986, 0.3334), (0.38, -0.38, 0.3334), (0.2986, -0.4468, 0.3334), (0.2057, -0.4965, 0.3334), (0.1048, -0.5271, 0.3334), (-1.685e-07, -0.5374, 0.3334), (-0.1048, -0.5271, 0.3334), (-0.2057, -0.4965, 0.3334), (-0.2986, -0.4468, 0.3334), (-0.38, -0.38, 0.3334), (-0.4468, -0.2986, 0.3334), (-0.4965, -0.2057, 0.3334), (-0.5271, -0.1048, 0.3334), (-0.5374, 5.431e-07, 0.3334), (-0.5271, 0.1048, 0.3334), (-0.4965, 0.2057, 0.3334), (-0.4468, 0.2986, 0.3334), (-0.38, 0.38, 0.3334), (-0.2986, 0.4468, 0.3334), (-0.2057, 0.4965, 0.3334), (-0.1048, 0.5271, 0.3334)], [], [(0, 65, 64, 2), (2, 64, 66, 4), (4, 66, 67, 6), (6, 67, 68, 8), (8, 68, 69, 10), (10, 69, 70, 12), (12, 70, 71, 14), (14, 71, 72, 16), (16, 72, 73, 18), (18, 73, 74, 20), (20, 74, 75, 22), (22, 75, 76, 24), (24, 76, 77, 26), (26, 77, 78, 28), (28, 78, 79, 30), (30, 79, 80, 32), (32, 80, 81, 34), (34, 81, 82, 36), (36, 82, 83, 38), (38, 83, 84, 40), (40, 84, 85, 42), (42, 85, 86, 44), (44, 86, 87, 46), (46, 87, 88, 48), (48, 88, 89, 50), (50, 89, 90, 52), (52, 90, 91, 54), (54, 91, 92, 56), (56, 92, 93, 58), (58, 93, 94, 60), (51, 49, 120, 121), (60, 94, 95, 62), (62, 95, 65, 0), (0, 2, 4, 6, 8, 10, 12, 14, 16, 18, 20, 22, 24, 26, 28, 30, 32, 34, 36, 38, 40, 42, 44, 46, 48, 50, 52, 54, 56, 58, 60, 62), (1, 3, 64, 65), (3, 5, 66, 64), (5, 7, 67, 66), (7, 9, 68, 67), (9, 11, 69, 68), (11, 13, 70, 69), (13, 15, 71, 70), (15, 17, 72, 71), (17, 19, 73, 72), (19, 21, 74, 73), (21, 23, 75, 74), (23, 25, 76, 75), (25, 27, 77, 76), (27, 29, 78, 77), (29, 31, 79, 78), (31, 33, 80, 79), (33, 35, 81, 80), (35, 37, 82, 81), (37, 39, 83, 82), (39, 41, 84, 83), (41, 43, 85, 84), (43, 45, 86, 85), (45, 47, 87, 86), (47, 49, 88, 87), (49, 51, 89, 88), (51, 53, 90, 89), (53, 55, 91, 90), (55, 57, 92, 91), (57, 59, 93, 92), (59, 61, 94, 93), (61, 63, 95, 94), (63, 1, 65, 95), (96, 97, 127, 126, 125, 124, 123, 122, 121, 120, 119, 118, 117, 116, 115, 114, 113, 112, 111, 110, 109, 108, 107, 106, 105, 104, 103, 102, 101, 100, 99, 98), (25, 23, 107, 108), (53, 51, 121, 122), (27, 25, 108, 109), (55, 53, 122, 123), (29, 27, 109, 110), (3, 1, 97, 96), (57, 55, 123, 124), (31, 29, 110, 111), (5, 3, 96, 98), (59, 57, 124, 125), (33, 31, 111, 112), (7, 5, 98, 99), (61, 59, 125, 126), (35, 33, 112, 113), (9, 7, 99, 100), (63, 61, 126, 127), (37, 35, 113, 114), (11, 9, 100, 101), (1, 63, 127, 97), (39, 37, 114, 115), (13, 11, 101, 102), (41, 39, 115, 116), (15, 13, 102, 103), (43, 41, 116, 117), (17, 15, 103, 104), (45, 43, 117, 118), (19, 17, 104, 105), (47, 45, 118, 119), (21, 19, 105, 106), (49, 47, 119, 120), (23, 21, 106, 107)])
me_cylinder_005.polygons.foreach_set('material_index', [0, 0, 0, 0, 0, 0, 0, 0, 0, 0, 0, 0, 0, 0, 0, 0, 0, 0, 0, 0, 0, 0, 0, 0, 0, 0, 0, 0, 0, 0, 0, 0, 0, 0, 0, 0, 0, 0, 0, 0, 0, 0, 0, 0, 0, 0, 0, 0, 0, 0, 0, 0, 0, 0, 0, 0, 0, 0, 0, 0, 0, 0, 0, 0, 0, 0, 1, 0, 0, 0, 0, 0, 0, 0, 0, 0, 0, 0, 0, 0, 0, 0, 0, 0, 0, 0, 0, 0, 0, 0, 0, 0, 0, 0, 0, 0, 0, 0])
me_cylinder_005.materials.append(mat_rubber)
me_cylinder_005.materials.append(mat_chrome)
me_cylinder_005.use_remesh_preserve_volume = False
me_cylinder_005.use_remesh_preserve_attributes = False
me_cylinder_005.use_mirror_vertex_groups = False
me_cylinder_005.update()
me_cube_004 = bpy.data.meshes.new('Cube.004')
me_cube_004.from_pydata([(-1.0, -1.0, -1.0), (-1.0, -1.0, 1.0), (-1.0, 1.0, -1.0), (-1.0, 1.0, 1.0), (1.0, -1.0, -1.0), (1.0, -1.0, 1.0), (1.0, 1.0, -1.0), (1.0, 1.0, 1.0), (-0.733, -1.0, 3.044), (-0.733, 1.0, 3.044), (0.733, 1.0, 3.044), (0.733, -1.0, 3.044), (0.7876, -2.223, 1.186), (-0.7876, -2.223, 1.186), (0.5694, -2.223, 2.857), (-0.5694, -2.223, 2.857), (1.0, -2.223, 1.0), (-1.0, -2.223, 1.0), (0.733, -2.223, 3.044), (-0.733, -2.223, 3.044), (0.7876, -1.944, 1.186), (-0.7876, -1.944, 1.186), (0.5694, -1.944, 2.857), (-0.5694, -1.944, 2.857)], [], [(0, 1, 3, 2), (2, 3, 7, 6), (6, 7, 5, 4), (4, 5, 1, 0), (2, 6, 4, 0), (5, 7, 10, 11), (10, 9, 8, 11), (3, 1, 8, 9), (5, 11, 18, 16), (7, 3, 9, 10), (12, 14, 22, 20), (11, 8, 19, 18), (1, 5, 16, 17), (8, 1, 17, 19), (12, 13, 17, 16), (15, 14, 18, 19), (14, 12, 16, 18), (13, 15, 19, 17), (21, 20, 22, 23), (13, 12, 20, 21), (15, 13, 21, 23), (14, 15, 23, 22)])
me_cube_004.materials.append(mat_chrome)
me_cube_004.use_remesh_preserve_volume = False
me_cube_004.use_remesh_preserve_attributes = False
me_cube_004.use_mirror_vertex_groups = False
me_cube_004.update()

# ---- objects
ob_lamp = bpy.data.objects.new('Lamp', light_lamp)
ob_camera = bpy.data.objects.new('Camera', cam_camera)
ob_car_body = bpy.data.objects.new('Car Body', me_cube_001)
ob_car_right_lamp = bpy.data.objects.new('Car Right Lamp', me_cube_002)
ob_car_right_front_wheel = bpy.data.objects.new('Car Right Front Wheel', me_cylinder_001)
ob_car_right_back_wheel = bpy.data.objects.new('Car Right Back Wheel', me_cylinder)
ob_car_left_lamp = bpy.data.objects.new('Car Left Lamp', me_cube_005)
ob_car_left_front_wheel = bpy.data.objects.new('Car Left Front Wheel', me_cylinder_004)
ob_car_left_back_wheel = bpy.data.objects.new('Car Left Back Wheel', me_cylinder_005)
ob_car_engine = bpy.data.objects.new('Car Engine', me_cube_004)

# ---- transforms, parenting, visibility, modifiers, constraints
ob_lamp.location = (4.076, 0.9352, 6.97)
ob_lamp.rotation_euler = (0.6457, 0.03999, 1.866)
ob_lamp.lock_rotations_4d = False
ob_lamp.empty_display_type = 'ARROWS'
ob_lamp.color = (0.0, 0.0, 0.0, 0.0)
ob_lamp.lineart.crease_threshold = 0.0
ob_camera.location = (7.481, -6.568, 6.29)
ob_camera.rotation_euler = (1.12, -0.01158, 0.8149)
ob_camera.lock_rotations_4d = False
ob_camera.empty_display_type = 'ARROWS'
ob_camera.color = (0.0, 0.0, 0.0, 0.0)
ob_camera.display_type = 'WIRE'
ob_camera.lineart.crease_threshold = 0.0
ob_car_body.location = (0.01557, 0.02553, 1.031)
ob_car_body.rotation_euler = (0.07946, 1.763e-17, 7.007e-19)
ob_car_body.scale = (-1.068, 2.516, -0.3822)
ob_car_body.lineart.crease_threshold = 0.0
ob_car_right_lamp.location = (0.6639, -3.526, 0.5261)
ob_car_right_lamp.scale = (0.2204, 0.1246, 0.1246)
ob_car_right_lamp.lineart.crease_threshold = 0.0
ob_car_right_front_wheel.location = (1.402, -2.994, 0.4978)
ob_car_right_front_wheel.rotation_euler = (-1.571, 1.587, -1.571)
ob_car_right_front_wheel.scale = (0.4904, 0.4904, 0.3083)
ob_car_right_front_wheel.lineart.crease_threshold = 0.0
ob_car_right_back_wheel.location = (1.459, 2.397, 1.245)
ob_car_right_back_wheel.rotation_euler = (-1.571, 1.587, -1.571)
ob_car_right_back_wheel.scale = (1.236, 1.236, 0.3642)
ob_car_right_back_wheel.lineart.crease_threshold = 0.0
ob_car_left_lamp.location = (-0.6345, -3.526, 0.5261)
ob_car_left_lamp.scale = (0.2204, 0.1246, 0.1246)
ob_car_left_lamp.lineart.crease_threshold = 0.0
ob_car_left_front_wheel.location = (-1.384, -2.994, 0.4978)
ob_car_left_front_wheel.rotation_euler = (-1.571, 1.587, -1.571)
ob_car_left_front_wheel.scale = (0.4904, 0.4904, -0.3083)
ob_car_left_front_wheel.lineart.crease_threshold = 0.0
ob_car_left_back_wheel.location = (-1.442, 2.397, 1.245)
ob_car_left_back_wheel.rotation_euler = (-1.571, 1.587, -1.571)
ob_car_left_back_wheel.scale = (1.236, 1.236, -0.3642)
ob_car_left_back_wheel.lineart.crease_threshold = 0.0
ob_car_engine.location = (0.0195, -1.872, 1.013)
ob_car_engine.scale = (0.3375, 0.3049, 0.1246)
ob_car_engine.lineart.crease_threshold = 0.0

# ---- collection membership
col_collection_1.objects.link(ob_lamp)
col_collection_1.objects.link(ob_camera)
col_collection_8.objects.link(ob_car_body)
col_collection_8.objects.link(ob_car_right_lamp)
col_collection_8.objects.link(ob_car_right_front_wheel)
col_collection_8.objects.link(ob_car_right_back_wheel)
col_collection_8.objects.link(ob_car_left_lamp)
col_collection_8.objects.link(ob_car_left_front_wheel)
col_collection_8.objects.link(ob_car_left_back_wheel)
col_collection_8.objects.link(ob_car_engine)

# ---- scene / render settings (as saved in the file)
scene.camera = ob_camera
scene.frame_start = 1; scene.frame_end = 250; scene.frame_set(1)
scene.render.engine = 'CYCLES'
scene.render.resolution_percentage = 50
scene.render.dither_intensity = 0.0
scene.cycles.use_denoising = False
scene.cycles.samples = 128
scene.cycles.sampling_pattern = 'TABULATED_SOBOL'
scene.cycles.use_adaptive_sampling = False
scene.cycles.use_light_tree = False
scene.cycles.blur_glossy = 0.0
scene.cycles.sample_clamp_indirect = 0.0
scene.view_settings.view_transform = 'Standard'
bpy.context.view_layer.update()
